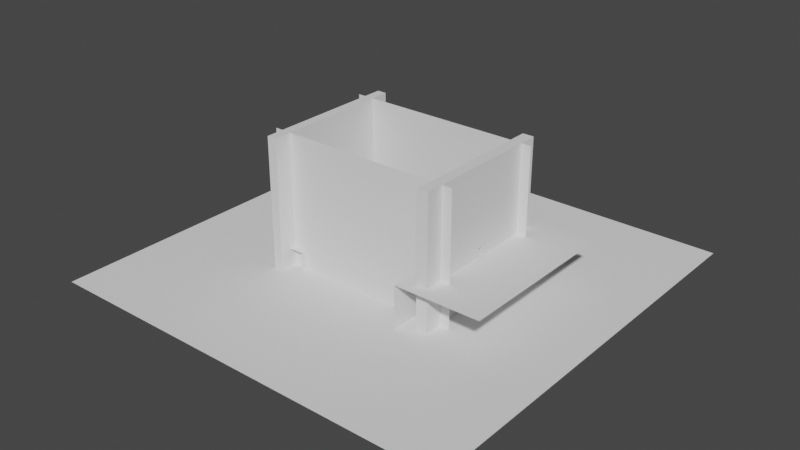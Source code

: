 # Source: test-scene-2.blend  (saved by Blender 2.82.7; exported with 4.5.12 LTS)
import bpy
from mathutils import Matrix  # noqa: F401  (used for matrix-valued properties, if any)

bpy.ops.wm.read_factory_settings(use_empty=True)
scene = bpy.context.scene
scene.name = 'Scene'

# ---- collections
col_collection = bpy.data.collections.new('Collection'); scene.collection.children.link(col_collection)
col_ref = bpy.data.collections.new('Ref'); scene.collection.children.link(col_ref)

# ---- world
world_world = bpy.data.worlds.new('World'); scene.world = world_world
world_world.use_nodes = True; world_world.node_tree.nodes.clear()
_N = world_world.node_tree.nodes; _L = world_world.node_tree.links
n0 = _N.new('ShaderNodeOutputWorld'); n0.name = 'World Output'; n0.location = (300, 300)
n1 = _N.new('ShaderNodeBackground'); n1.name = 'Background'; n1.location = (10, 300)
n1.inputs[0].default_value = (0.05088, 0.05088, 0.05088, 1.0)
_L.new(n1.outputs[0], n0.inputs[0])
n0.is_active_output = True
world_world.color = (0.05088, 0.05088, 0.05088)
world_world.use_sun_shadow = False
world_world.sun_shadow_jitter_overblur = 0.0

# ---- meshes
me_cube_006 = bpy.data.meshes.new('Cube.006')
me_cube_006.from_pydata([(-1.0, -1.0, 1.0), (-1.0, 1.0, 1.0), (1.0, -1.0, -1.0), (1.0, -1.0, 1.0), (1.0, 1.0, -1.0), (1.0, 1.0, 1.0)], [], [(4, 5, 3, 2), (5, 1, 0, 3)])
_uv = me_cube_006.uv_layers.new(name='UVMap')
_uv.uv.foreach_set('vector', [0.375, 0.5, 0.625, 0.5, 0.625, 0.75, 0.375, 0.75, 0.625, 0.5, 0.875, 0.5, 0.875, 0.75, 0.625, 0.75])
me_cube_006.use_remesh_fix_poles = True
me_cube_006.use_remesh_preserve_attributes = False
me_cube_006.use_mirror_vertex_groups = False
me_cube_006.update()
me_cube_007 = bpy.data.meshes.new('Cube.007')
me_cube_007.from_pydata([(-1.0, -1.0, -1.0), (-1.0, -1.0, 1.0), (-1.0, 1.0, -1.0), (-1.0, 1.0, 1.0), (1.0, -1.0, 1.0), (1.0, 1.0, 1.0)], [], [(0, 1, 3, 2), (5, 3, 1, 4)])
_uv = me_cube_007.uv_layers.new(name='UVMap')
_uv.uv.foreach_set('vector', [0.375, 0.0, 0.625, 0.0, 0.625, 0.25, 0.375, 0.25, 0.625, 0.5, 0.875, 0.5, 0.875, 0.75, 0.625, 0.75])
me_cube_007.use_remesh_fix_poles = True
me_cube_007.use_remesh_preserve_attributes = False
me_cube_007.use_mirror_vertex_groups = False
me_cube_007.update()
me_plane_001 = bpy.data.meshes.new('Plane.001')
me_plane_001.from_pydata([(-1.0, -1.0, 0.0), (1.0, -1.0, 0.0), (-1.0, 1.0, 0.0), (1.0, 1.0, 0.0)], [], [(0, 1, 3, 2)])
_uv = me_plane_001.uv_layers.new(name='UVMap')
_uv.uv.foreach_set('vector', [0.0, 0.0, 1.0, 0.0, 1.0, 1.0, 0.0, 1.0])
me_plane_001.use_remesh_fix_poles = True
me_plane_001.use_remesh_preserve_attributes = False
me_plane_001.use_mirror_vertex_groups = False
me_plane_001.update()
me_plane_003 = bpy.data.meshes.new('Plane.003')
me_plane_003.from_pydata([(-1.0, -1.0, 0.0), (1.0, -1.0, 0.0), (-1.0, 1.0, 0.0), (1.0, 1.0, 0.0), (-0.1958, -0.0357, 3.725e-09), (-0.07201, -0.0357, 3.725e-09), (-0.1958, 0.0357, 3.725e-09), (-0.07201, 0.0357, 3.725e-09), (-1.0, 1.0, -0.1516), (-1.0, -1.0, -0.1516), (1.0, -1.0, -0.1516), (1.0, 1.0, -0.1516), (-0.1958, -0.0357, -0.1516), (-0.07201, -0.0357, -0.1516), (-0.1958, 0.0357, -0.1516), (-0.07201, 0.0357, -0.1516)], [], [(0, 1, 3, 7, 5, 4), (6, 7, 3, 2, 0, 4), (9, 12, 13, 15, 11, 10), (14, 12, 9, 8, 11, 15), (6, 14, 15, 7), (4, 12, 14, 6), (3, 11, 8, 2), (0, 9, 10, 1), (7, 15, 13, 5), (5, 13, 12, 4), (1, 10, 11, 3), (2, 8, 9, 0)])
_uv = me_plane_003.uv_layers.new(name='UVMap')
_uv.uv.foreach_set('vector', [0.0, 0.0, 1.0, 0.0, 1.0, 1.0, 0.464, 0.5179, 0.464, 0.4821, 0.4021, 0.4821, 0.4021, 0.5179, 0.464, 0.5179, 1.0, 1.0, 0.0, 1.0, 0.0, 0.0, 0.4021, 0.4821, 0.0, 0.0, 0.4021, 0.4821, 0.464, 0.4821, 0.464, 0.5179, 1.0, 1.0, 1.0, 0.0, 0.4021, 0.5179, 0.4021, 0.4821, 0.0, 0.0, 0.0, 1.0, 1.0, 1.0, 0.464, 0.5179, 0.4021, 0.5179, 0.4021, 0.5179, 0.464, 0.5179, 0.464, 0.5179, 0.4021, 0.4821, 0.4021, 0.4821, 0.4021, 0.5179, 0.4021, 0.5179, 1.0, 1.0, 1.0, 1.0, 0.0, 1.0, 0.0, 1.0, 0.0, 0.0, 0.0, 0.0, 1.0, 0.0, 1.0, 0.0, 0.464, 0.5179, 0.464, 0.5179, 0.464, 0.4821, 0.464, 0.4821, 0.464, 0.4821, 0.464, 0.4821, 0.4021, 0.4821, 0.4021, 0.4821, 1.0, 0.0, 1.0, 0.0, 1.0, 1.0, 1.0, 1.0, 0.0, 1.0, 0.0, 1.0, 0.0, 0.0, 0.0, 0.0])
me_plane_003.use_remesh_fix_poles = True
me_plane_003.use_remesh_preserve_attributes = False
me_plane_003.use_mirror_vertex_groups = False
me_plane_003.update()
me_plane_004 = bpy.data.meshes.new('Plane.004')
me_plane_004.from_pydata([(-1.0, -1.0, 0.0), (1.0, -1.0, 0.0), (-1.0, 1.0, 0.0), (1.0, 1.0, 0.0)], [], [(0, 1, 3, 2)])
_uv = me_plane_004.uv_layers.new(name='UVMap')
_uv.uv.foreach_set('vector', [0.0, 0.0, 1.0, 0.0, 1.0, 1.0, 0.0, 1.0])
me_plane_004.use_remesh_fix_poles = True
me_plane_004.use_remesh_preserve_attributes = False
me_plane_004.use_mirror_vertex_groups = False
me_plane_004.update()
me_plane_005 = bpy.data.meshes.new('Plane.005')
me_plane_005.from_pydata([(-1.0, -1.0, 0.0), (1.0, -1.0, 0.0), (-1.0, 1.0, 0.0), (1.0, 1.0, 0.0), (-0.5328, -0.0357, -3.725e-09), (-0.4089, -0.0357, -3.725e-09), (-0.5328, 0.0357, -3.725e-09), (-0.4089, 0.0357, -3.725e-09), (-1.0, 1.0, 0.1267), (-1.0, -1.0, 0.1267), (1.0, -1.0, 0.1267), (1.0, 1.0, 0.1267), (-0.5328, -0.0357, 0.1267), (-0.4089, -0.0357, 0.1267), (-0.5328, 0.0357, 0.1267), (-0.4089, 0.0357, 0.1267)], [], [(0, 4, 5, 7, 3, 1), (6, 4, 0, 2, 3, 7), (9, 10, 11, 15, 13, 12), (14, 15, 11, 8, 9, 12), (6, 7, 15, 14), (4, 6, 14, 12), (3, 2, 8, 11), (0, 1, 10, 9), (7, 5, 13, 15), (5, 4, 12, 13), (1, 3, 11, 10), (2, 0, 9, 8)])
_uv = me_plane_005.uv_layers.new(name='UVMap')
_uv.uv.foreach_set('vector', [0.0, 0.0, 0.2336, 0.4821, 0.2955, 0.4821, 0.2955, 0.5179, 1.0, 1.0, 1.0, 0.0, 0.2336, 0.5179, 0.2336, 0.4821, 0.0, 0.0, 0.0, 1.0, 1.0, 1.0, 0.2955, 0.5179, 0.0, 0.0, 1.0, 0.0, 1.0, 1.0, 0.2955, 0.5179, 0.2955, 0.4821, 0.2336, 0.4821, 0.2336, 0.5179, 0.2955, 0.5179, 1.0, 1.0, 0.0, 1.0, 0.0, 0.0, 0.2336, 0.4821, 0.2336, 0.5179, 0.2955, 0.5179, 0.2955, 0.5179, 0.2336, 0.5179, 0.2336, 0.4821, 0.2336, 0.5179, 0.2336, 0.5179, 0.2336, 0.4821, 1.0, 1.0, 0.0, 1.0, 0.0, 1.0, 1.0, 1.0, 0.0, 0.0, 1.0, 0.0, 1.0, 0.0, 0.0, 0.0, 0.2955, 0.5179, 0.2955, 0.4821, 0.2955, 0.4821, 0.2955, 0.5179, 0.2955, 0.4821, 0.2336, 0.4821, 0.2336, 0.4821, 0.2955, 0.4821, 1.0, 0.0, 1.0, 1.0, 1.0, 1.0, 1.0, 0.0, 0.0, 1.0, 0.0, 0.0, 0.0, 0.0, 0.0, 1.0])
me_plane_005.use_remesh_fix_poles = True
me_plane_005.use_remesh_preserve_attributes = False
me_plane_005.use_mirror_vertex_groups = False
me_plane_005.update()
me_plane_006 = bpy.data.meshes.new('Plane.006')
me_plane_006.from_pydata([(-1.0, -1.0, 0.0), (1.0, -1.0, 0.0), (-1.0, 1.0, 0.0), (1.0, 1.0, 0.0)], [], [(0, 1, 3, 2)])
_uv = me_plane_006.uv_layers.new(name='UVMap')
_uv.uv.foreach_set('vector', [0.0, 0.0, 1.0, 0.0, 1.0, 1.0, 0.0, 1.0])
me_plane_006.use_remesh_fix_poles = True
me_plane_006.use_remesh_preserve_attributes = False
me_plane_006.use_mirror_vertex_groups = False
me_plane_006.update()
arm_armature = bpy.data.armatures.new('Armature')  # bones are not reproduced
arm_armature_001 = bpy.data.armatures.new('Armature.001')  # bones are not reproduced

# ---- objects
ob_platform01 = bpy.data.objects.new('Platform01', me_cube_006)
ob_platform02 = bpy.data.objects.new('Platform02', me_cube_007)
ob_wall01 = bpy.data.objects.new('Wall01', me_plane_001)
ob_wall03 = bpy.data.objects.new('Wall03', me_plane_003)
ob_wall02 = bpy.data.objects.new('Wall02', me_plane_004)
ob_wall04 = bpy.data.objects.new('Wall04', me_plane_005)
ob_ground = bpy.data.objects.new('Ground', me_plane_006)
ob_armature = bpy.data.objects.new('Armature', arm_armature)
ob_armature_001 = bpy.data.objects.new('Armature.001', arm_armature_001)

# ---- transforms, parenting, visibility, modifiers, constraints
ob_platform01.location = (-23.45, 0.0, 0.0)
ob_platform01.scale = (5.13, 17.55, 5.13)
ob_platform01.lineart.crease_threshold = 0.0
ob_platform02.location = (30.51, 0.0, 0.0)
ob_platform02.scale = (12.17, 24.13, 12.17)
ob_platform02.lineart.crease_threshold = 0.0
ob_wall01.location = (0.4603, -15.66, 16.16)
ob_wall01.rotation_euler = (1.571, 1.571, 0.0)
ob_wall01.scale = (-20.76, -27.65, -20.76)
ob_wall01.lineart.crease_threshold = 0.0
ob_wall03.location = (22.22, 0.0, 16.16)
ob_wall03.rotation_euler = (0.0, 1.571, 0.0)
ob_wall03.scale = (-20.76, -20.76, -20.76)
ob_wall03.lineart.crease_threshold = 0.0
ob_wall02.location = (0.4603, 15.48, 16.16)
ob_wall02.rotation_euler = (0.0, 1.571, 1.571)
ob_wall02.scale = (-20.76, -27.65, -20.76)
ob_wall02.lineart.crease_threshold = 0.0
ob_wall04.location = (-22.39, 0.0, 16.16)
ob_wall04.rotation_euler = (0.0, 1.571, 0.0)
ob_wall04.scale = (-20.76, -20.76, -20.76)
ob_wall04.lineart.crease_threshold = 0.0
ob_ground.location = (0.0, 0.0, 0.0)
ob_ground.scale = (59.38, 59.38, 59.38)
ob_ground.lineart.crease_threshold = 0.0
ob_armature.location = (-0.2325, 0.0, 0.0)
ob_armature.rotation_euler = (1.571, -0.0, 1.618)
ob_armature.scale = (0.01, 0.01, 0.01)
ob_armature.lineart.crease_threshold = 0.0
ob_armature_001.location = (-19.83, 0.0, 5.134)
ob_armature_001.rotation_euler = (1.571, -0.0, 1.618)
ob_armature_001.scale = (0.01, 0.01, 0.01)
ob_armature_001.lineart.crease_threshold = 0.0

# ---- collection membership
col_collection.objects.link(ob_platform01)
col_collection.objects.link(ob_platform02)
col_collection.objects.link(ob_wall01)
col_collection.objects.link(ob_wall03)
col_collection.objects.link(ob_wall02)
col_collection.objects.link(ob_wall04)
col_collection.objects.link(ob_ground)
col_ref.objects.link(ob_armature)
col_ref.objects.link(ob_armature_001)

# ---- scene / render settings (as saved in the file)
scene.frame_start = 1; scene.frame_end = 250; scene.frame_set(1)
scene.render.engine = 'BLENDER_EEVEE_NEXT'
scene.render.fps = 30
scene.cycles.use_denoising = False
scene.cycles.samples = 128
scene.cycles.sampling_pattern = 'TABULATED_SOBOL'
scene.cycles.use_adaptive_sampling = False
scene.cycles.use_light_tree = False
scene.view_settings.view_transform = 'Filmic'
bpy.context.view_layer.update()

# ---- added for rendering (the .blend has no active camera and no usable light): camera, sun
cam_auto = bpy.data.cameras.new('AutoCamera')
cam_auto.lens = 50.0
cam_auto.sensor_width = 36.0
cam_auto.clip_end = 2841.4
ob_auto_camera = bpy.data.objects.new('AutoCamera', cam_auto)
scene.collection.objects.link(ob_auto_camera)
ob_auto_camera.location = (161.904, -194.285, 141.902)
ob_auto_camera.rotation_euler = (1.09748, -7.21219e-08, 0.694738)
scene.camera = ob_auto_camera
light_auto_sun = bpy.data.lights.new('AutoSun', 'SUN')
light_auto_sun.energy = 3.0
light_auto_sun.angle = 0.0523599
ob_auto_sun = bpy.data.objects.new('AutoSun', light_auto_sun)
scene.collection.objects.link(ob_auto_sun)
ob_auto_sun.rotation_euler = (0.872665, 0.174533, 0.523599)
bpy.context.view_layer.update()
